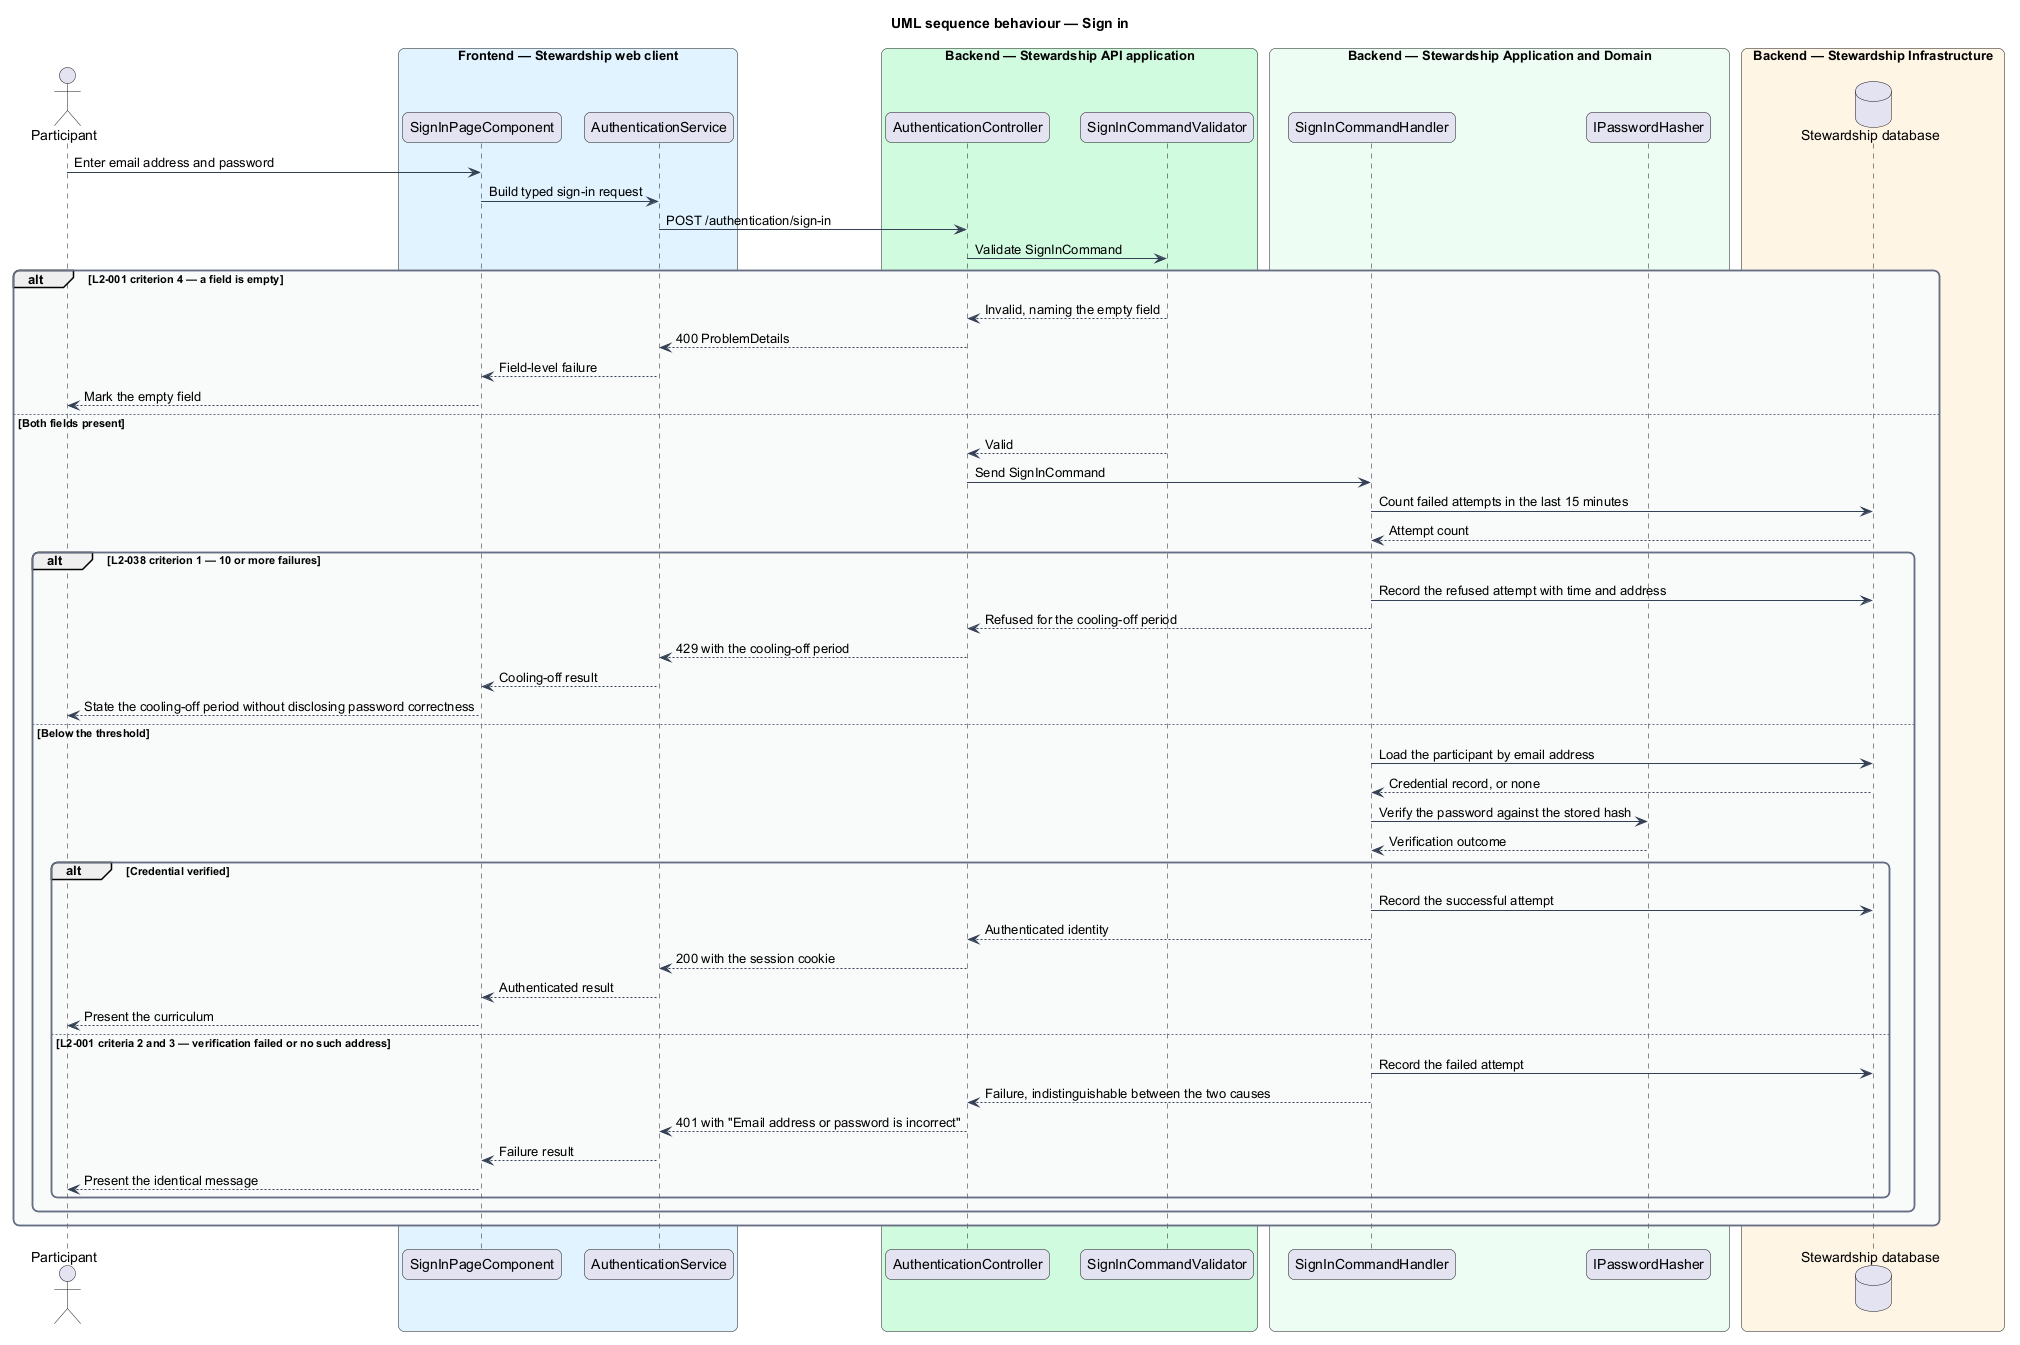

The diagram above was rendered by PlantUML. Its source (embedded in the PNG):
@startuml
title UML sequence behaviour — Sign in
skinparam backgroundColor #FFFFFF
skinparam shadowing false
skinparam roundcorner 12
skinparam defaultFontName Arial
skinparam ArrowColor #344054
skinparam rectangle {
  BorderColor #344054
  FontColor #101828
}
skinparam package {
  BorderColor #667085
  FontColor #101828
  BackgroundColor #F9FAFB
}
actor "Participant" as actor
box "Frontend — Stewardship web client" #E0F2FE
  participant "SignInPageComponent" as page
  participant "AuthenticationService" as client
end box
box "Backend — Stewardship API application" #D1FADF
  participant "AuthenticationController" as controller
  participant "SignInCommandValidator" as validator
end box
box "Backend — Stewardship Application and Domain" #ECFDF3
  participant "SignInCommandHandler" as handler
  participant "IPasswordHasher" as hasher
end box
box "Backend — Stewardship Infrastructure" #FFF4E5
  database "Stewardship database" as db
end box

actor -> page : Enter email address and password
page -> client : Build typed sign-in request
client -> controller : POST /authentication/sign-in
controller -> validator : Validate SignInCommand
alt L2-001 criterion 4 — a field is empty
  validator --> controller : Invalid, naming the empty field
  controller --> client : 400 ProblemDetails
  client --> page : Field-level failure
  page --> actor : Mark the empty field
else Both fields present
  validator --> controller : Valid
  controller -> handler : Send SignInCommand
  handler -> db : Count failed attempts in the last 15 minutes
  db --> handler : Attempt count
  alt L2-038 criterion 1 — 10 or more failures
    handler -> db : Record the refused attempt with time and address
    handler --> controller : Refused for the cooling-off period
    controller --> client : 429 with the cooling-off period
    client --> page : Cooling-off result
    page --> actor : State the cooling-off period without disclosing password correctness
  else Below the threshold
    handler -> db : Load the participant by email address
    db --> handler : Credential record, or none
    handler -> hasher : Verify the password against the stored hash
    hasher --> handler : Verification outcome
    alt Credential verified
      handler -> db : Record the successful attempt
      handler --> controller : Authenticated identity
      controller --> client : 200 with the session cookie
      client --> page : Authenticated result
      page --> actor : Present the curriculum
    else L2-001 criteria 2 and 3 — verification failed or no such address
      handler -> db : Record the failed attempt
      handler --> controller : Failure, indistinguishable between the two causes
      controller --> client : 401 with "Email address or password is incorrect"
      client --> page : Failure result
      page --> actor : Present the identical message
    end
  end
end
@enduml